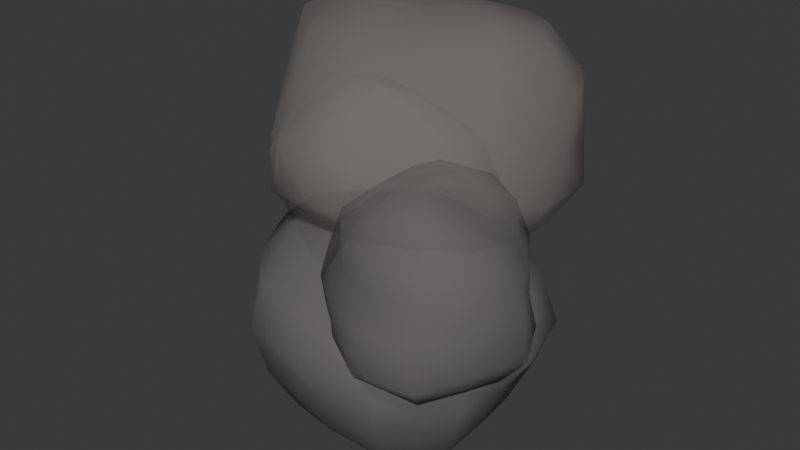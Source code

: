 # Source: fire_smoke.blend  (saved by Blender 5.2.45; exported with 4.5.12 LTS)
import bpy
from mathutils import Matrix  # noqa: F401  (used for matrix-valued properties, if any)

bpy.ops.wm.read_factory_settings(use_empty=True)
scene = bpy.context.scene
scene.name = 'Scene'

# ---- collections
col_collection = bpy.data.collections.new('Collection'); scene.collection.children.link(col_collection)

# ---- materials (node trees are filled in below, after node groups)
mat_fire_smoke_dense = bpy.data.materials.new('fire_smoke_dense')
mat_fire_smoke_dense.surface_render_method = 'BLENDED'
mat_fire_smoke_dense.blend_method = 'BLEND'
mat_fire_smoke_dense.use_transparency_overlap = False
mat_fire_smoke_dense.show_transparent_back = False
mat_fire_smoke_wisp = bpy.data.materials.new('fire_smoke_wisp')
mat_fire_smoke_wisp.surface_render_method = 'BLENDED'
mat_fire_smoke_wisp.blend_method = 'BLEND'
mat_fire_smoke_wisp.use_transparency_overlap = False
mat_fire_smoke_wisp.show_transparent_back = False

# ---- material node trees
mat_fire_smoke_dense.use_nodes = True; mat_fire_smoke_dense.node_tree.nodes.clear()
_N = mat_fire_smoke_dense.node_tree.nodes; _L = mat_fire_smoke_dense.node_tree.links
n0 = _N.new('ShaderNodeBsdfPrincipled'); n0.name = 'Principled BSDF'; n0.location = (-200, 100)
n0.inputs[0].default_value = (0.19, 0.18, 0.175, 1.0)
n0.inputs[2].default_value = 1.0
n0.inputs[4].default_value = 0.62
n0.inputs[10].default_value = 0.005
n1 = _N.new('ShaderNodeOutputMaterial'); n1.name = 'Material Output'; n1.location = (200, 100)
_L.new(n0.outputs[0], n1.inputs[0])
n1.is_active_output = True
mat_fire_smoke_wisp.use_nodes = True; mat_fire_smoke_wisp.node_tree.nodes.clear()
_N = mat_fire_smoke_wisp.node_tree.nodes; _L = mat_fire_smoke_wisp.node_tree.links
n0 = _N.new('ShaderNodeBsdfPrincipled'); n0.name = 'Principled BSDF'; n0.location = (-200, 100)
n0.inputs[0].default_value = (0.3, 0.27, 0.25, 1.0)
n0.inputs[2].default_value = 1.0
n0.inputs[4].default_value = 0.34
n0.inputs[10].default_value = 0.005
n1 = _N.new('ShaderNodeOutputMaterial'); n1.name = 'Material Output'; n1.location = (200, 100)
_L.new(n0.outputs[0], n1.inputs[0])
n1.is_active_output = True

# ---- world
world_world = bpy.data.worlds.new('World'); scene.world = world_world
world_world.use_nodes = True; world_world.node_tree.nodes.clear()
_N = world_world.node_tree.nodes; _L = world_world.node_tree.links
n0 = _N.new('ShaderNodeOutputWorld'); n0.name = 'World Output'; n0.location = (200, 100)
n1 = _N.new('ShaderNodeBackground'); n1.name = 'Background'; n1.location = (-200, 100)
n1.inputs[0].default_value = (0.05088, 0.05088, 0.05088, 1.0)
_L.new(n1.outputs[0], n0.inputs[0])
n0.is_active_output = True
world_world.color = (0.05088, 0.05088, 0.05088)
world_world.sun_shadow_jitter_overblur = 0.0

# ---- meshes
me_smoke_lobe_0 = bpy.data.meshes.new('smoke_lobe_0')
me_smoke_lobe_0.from_pydata([(0.0, 0.0, 1.188), (0.0, 0.0, 1.188), (0.0, 0.0, 1.188), (0.0, 0.0, 1.188), (0.0, 0.0, 1.188), (0.0, 0.0, 1.188), (0.0, 0.0, 1.188), (0.0, 0.0, 1.188), (0.0, 0.0, 1.188), (0.0, 0.0, 1.188), (0.0, 0.0, 1.188), (0.0, 0.0, 1.188), (0.278, 0.0, 1.197), (0.2296, 0.1251, 1.17), (0.1254, 0.205, 1.141), (1.461e-17, 0.2251, 1.115), (-0.1128, 0.1844, 1.089), (-0.1921, 0.1046, 1.081), (-0.2285, 2.64e-17, 1.094), (-0.1982, -0.108, 1.095), (-0.1114, -0.182, 1.082), (-4.167e-17, -0.214, 1.091), (0.124, -0.2026, 1.135), (0.2357, -0.1284, 1.185), (0.511, 0.0, 1.059), (0.4001, 0.2179, 1.017), (0.224, 0.366, 1.005), (2.81e-17, 0.433, 1.015), (-0.21, 0.3432, 0.9812), (-0.3572, 0.1945, 0.9747), (-0.4617, 5.335e-17, 1.017), (-0.3754, -0.2045, 0.9928), (-0.1918, -0.3134, 0.9499), (-6.793e-17, -0.3489, 0.938), (0.2058, -0.3363, 0.974), (0.4184, -0.2279, 1.035), (0.6695, 0.0, 0.8585), (0.5351, 0.2914, 0.8401), (0.3035, 0.4959, 0.8362), (4.059e-17, 0.6253, 0.8561), (-0.2973, 0.4858, 0.8318), (-0.5072, 0.2763, 0.8286), (-0.6598, 7.623e-17, 0.855), (-0.5257, -0.2864, 0.8363), (-0.3057, -0.4995, 0.8378), (-1.089e-16, -0.5593, 0.8312), (0.3119, -0.5096, 0.8422), (0.5536, -0.3015, 0.8477), (0.6915, 0.0, 0.62), (0.6017, 0.3277, 0.62), (0.3217, 0.5256, 0.62), (4.13e-17, 0.6363, 0.62), (-0.2976, 0.4862, 0.62), (-0.5189, 0.2826, 0.62), (-0.6229, 7.197e-17, 0.62), (-0.5366, -0.2923, 0.62), (-0.3355, -0.5483, 0.62), (-1.175e-16, -0.6037, 0.62), (0.3596, -0.5876, 0.62), (0.6194, -0.3374, 0.62), (0.5545, 0.0, 0.4225), (0.5259, 0.2865, 0.4037), (0.3015, 0.4926, 0.4052), (3.805e-17, 0.5863, 0.3986), (-0.2953, 0.4825, 0.4096), (-0.4981, 0.2713, 0.4151), (-0.5449, 6.295e-17, 0.4259), (-0.5166, -0.2814, 0.4075), (-0.3037, -0.4962, 0.4036), (-1.013e-16, -0.5203, 0.4235), (0.3099, -0.5064, 0.3992), (0.5444, -0.2965, 0.3961), (0.4677, 0.0, 0.2178), (0.4295, 0.2339, 0.1935), (0.2729, 0.4459, 0.1506), (3.427e-17, 0.5279, 0.1387), (-0.2589, 0.4231, 0.1747), (-0.3865, 0.2105, 0.2361), (-0.4184, 4.834e-17, 0.2602), (-0.4048, -0.2205, 0.218), (-0.2407, -0.3933, 0.206), (-8.643e-17, -0.4439, 0.2154), (0.2547, -0.4162, 0.1819), (0.4477, -0.2439, 0.1754), (0.2745, 0.0, 0.05012), (0.2374, 0.1293, 0.05084), (0.1401, 0.229, 0.03811), (1.691e-17, 0.2605, 0.04668), (-0.1275, 0.2084, 0.09045), (-0.1999, 0.1089, 0.1407), (-0.225, 2.6e-17, 0.1528), (-0.206, -0.1122, 0.1261), (-0.1261, -0.206, 0.09652), (-4.856e-17, -0.2494, 0.07115), (0.1387, -0.2266, 0.04418), (0.2435, -0.1326, 0.03626), (8.009e-17, 0.0, 0.05755), (6.936e-17, 3.778e-17, 0.05755), (4.005e-17, 6.544e-17, 0.05755), (4.904e-33, 7.556e-17, 0.05755), (-4.005e-17, 6.544e-17, 0.05755), (-6.936e-17, 3.778e-17, 0.05755), (-8.009e-17, 9.253e-33, 0.05755), (-6.936e-17, -3.778e-17, 0.05755), (-4.005e-17, -6.544e-17, 0.05755), (-1.471e-32, -7.556e-17, 0.05755), (4.005e-17, -6.544e-17, 0.05755), (6.936e-17, -3.778e-17, 0.05755), (0.34, -0.2, 1.386), (0.34, -0.2, 1.386), (0.34, -0.2, 1.386), (0.34, -0.2, 1.386), (0.34, -0.2, 1.386), (0.34, -0.2, 1.386), (0.34, -0.2, 1.386), (0.34, -0.2, 1.386), (0.34, -0.2, 1.386), (0.34, -0.2, 1.386), (0.34, -0.2, 1.386), (0.34, -0.2, 1.386), (0.5258, -0.2, 1.326), (0.4993, -0.1098, 1.322), (0.4378, -0.034, 1.346), (0.34, 0.00416, 1.372), (0.2343, -0.0205, 1.379), (0.1649, -0.1009, 1.36), (0.1452, -0.2, 1.344), (0.1662, -0.2984, 1.357), (0.2337, -0.3805, 1.381), (0.34, -0.417, 1.399), (0.4497, -0.3862, 1.395), (0.516, -0.2996, 1.362), (0.6666, -0.2, 1.221), (0.6157, -0.04397, 1.214), (0.5175, 0.1015, 1.245), (0.34, 0.185, 1.278), (0.1369, 0.1448, 1.289), (0.03552, -0.02766, 1.242), (0.01885, -0.2, 1.216), (0.03512, -0.3726, 1.243), (0.1568, -0.511, 1.255), (0.34, -0.5863, 1.279), (0.5514, -0.559, 1.304), (0.681, -0.393, 1.279), (0.7525, -0.2, 1.087), (0.6689, -0.01384, 1.075), (0.5491, 0.155, 1.089), (0.34, 0.2507, 1.104), (0.09405, 0.2176, 1.115), (-0.003287, -0.005689, 1.081), (-0.04406, -0.2, 1.077), (-0.01142, -0.3989, 1.085), (0.1572, -0.5105, 1.07), (0.34, -0.6006, 1.086), (0.5746, -0.5983, 1.107), (0.7458, -0.4297, 1.107), (0.7802, -0.2, 0.94), (0.6709, -0.01269, 0.94), (0.5482, 0.1536, 0.94), (0.34, 0.2763, 0.94), (0.06999, 0.2585, 0.94), (-0.05577, 0.02402, 0.94), (-0.1434, -0.2, 0.94), (-0.04675, -0.4189, 0.94), (0.1366, -0.5453, 0.94), (0.34, -0.646, 0.94), (0.5802, -0.6078, 0.94), (0.7188, -0.4144, 0.94), (0.7988, -0.2, 0.7766), (0.7012, 0.00446, 0.7914), (0.5407, 0.1409, 0.797), (0.34, 0.2457, 0.778), (0.09403, 0.2177, 0.7648), (-0.05918, 0.02595, 0.7758), (-0.1209, -0.2, 0.7758), (-0.007486, -0.3967, 0.7971), (0.1329, -0.5517, 0.7924), (0.34, -0.6722, 0.7684), (0.5905, -0.6255, 0.7615), (0.7183, -0.4142, 0.7844), (0.6858, -0.2, 0.6426), (0.6374, -0.03167, 0.6447), (0.4992, 0.07033, 0.6662), (0.34, 0.1264, 0.6537), (0.1584, 0.1084, 0.6277), (0.0229, -0.02051, 0.6251), (0.01162, -0.2, 0.6576), (0.09409, -0.3392, 0.6958), (0.1891, -0.4562, 0.6805), (0.34, -0.5423, 0.6397), (0.5222, -0.5095, 0.6265), (0.6312, -0.3648, 0.6509), (0.5238, -0.2, 0.5583), (0.5053, -0.1064, 0.5436), (0.4381, -0.03339, 0.5326), (0.34, -0.0008244, 0.5182), (0.2355, -0.02262, 0.5062), (0.1636, -0.1002, 0.5172), (0.1535, -0.2, 0.5527), (0.1908, -0.2844, 0.5824), (0.2541, -0.3459, 0.5832), (0.34, -0.3754, 0.5685), (0.4309, -0.3544, 0.5625), (0.4961, -0.2883, 0.5658), (0.34, -0.2, 0.5046), (0.34, -0.2, 0.5046), (0.34, -0.2, 0.5046), (0.34, -0.2, 0.5046), (0.34, -0.2, 0.5046), (0.34, -0.2, 0.5046), (0.34, -0.2, 0.5046), (0.34, -0.2, 0.5046), (0.34, -0.2, 0.5046), (0.34, -0.2, 0.5046), (0.34, -0.2, 0.5046), (0.34, -0.2, 0.5046), (-0.3, 0.24, 1.488), (-0.3, 0.24, 1.488), (-0.3, 0.24, 1.488), (-0.3, 0.24, 1.488), (-0.3, 0.24, 1.488), (-0.3, 0.24, 1.488), (-0.3, 0.24, 1.488), (-0.3, 0.24, 1.488), (-0.3, 0.24, 1.488), (-0.3, 0.24, 1.488), (-0.3, 0.24, 1.488), (-0.3, 0.24, 1.488), (-0.1351, 0.24, 1.422), (-0.15, 0.3202, 1.44), (-0.2136, 0.3786, 1.439), (-0.3, 0.4007, 1.44), (-0.3918, 0.3873, 1.461), (-0.4681, 0.3299, 1.483), (-0.4917, 0.24, 1.478), (-0.4576, 0.1557, 1.458), (-0.388, 0.0988, 1.446), (-0.3, 0.08285, 1.432), (-0.2202, 0.112, 1.411), (-0.1649, 0.1678, 1.404), (-0.009486, 0.24, 1.33), (-0.01467, 0.3925, 1.363), (-0.1477, 0.4843, 1.342), (-0.3, 0.5019, 1.323), (-0.4612, 0.4985, 1.357), (-0.624, 0.4132, 1.402), (-0.647, 0.24, 1.378), (-0.5796, 0.09054, 1.358), (-0.4746, -0.04008, 1.38), (-0.3, -0.08735, 1.384), (-0.1477, -0.004308, 1.342), (-0.07538, 0.1199, 1.303), (0.09623, 0.24, 1.221), (0.1107, 0.4595, 1.249), (-0.0788, 0.5947, 1.238), (-0.3, 0.6062, 1.221), (-0.5296, 0.6082, 1.244), (-0.7643, 0.4882, 1.271), (-0.7584, 0.24, 1.243), (-0.705, 0.02347, 1.247), (-0.5571, -0.1723, 1.263), (-0.3, -0.2378, 1.264), (-0.07346, -0.1233, 1.241), (0.03418, 0.06135, 1.217), (0.1802, 0.24, 1.08), (0.1765, 0.4947, 1.08), (-0.03071, 0.6719, 1.08), (-0.3, 0.6687, 1.08), (-0.5533, 0.6462, 1.08), (-0.7699, 0.4912, 1.08), (-0.7542, 0.24, 1.08), (-0.7349, 0.007524, 1.08), (-0.5584, -0.1744, 1.08), (-0.3, -0.2558, 1.08), (-0.05027, -0.1605, 1.08), (0.1273, 0.01157, 1.08), (0.1165, 0.24, 0.9316), (0.06913, 0.4373, 0.9282), (-0.07777, 0.5964, 0.9217), (-0.3, 0.6139, 0.9362), (-0.5159, 0.5862, 0.9262), (-0.6812, 0.4438, 0.9232), (-0.7248, 0.24, 0.9287), (-0.6912, 0.03088, 0.9191), (-0.5153, -0.1052, 0.9266), (-0.3, -0.1618, 0.9254), (-0.1006, -0.07986, 0.9379), (0.06194, 0.04651, 0.9311), (0.006797, 0.24, 0.8162), (-0.05397, 0.3715, 0.8357), (-0.1564, 0.4703, 0.833), (-0.3, 0.511, 0.8283), (-0.458, 0.4934, 0.8082), (-0.6008, 0.4008, 0.7813), (-0.6844, 0.24, 0.7494), (-0.6392, 0.05865, 0.7431), (-0.484, -0.05505, 0.7636), (-0.3, -0.08034, 0.7825), (-0.1439, -0.01039, 0.8115), (-0.03177, 0.09661, 0.8136), (-0.1205, 0.24, 0.7073), (-0.1537, 0.3182, 0.7294), (-0.219, 0.3699, 0.7436), (-0.3, 0.3926, 0.7377), (-0.3893, 0.3832, 0.7093), (-0.4727, 0.3323, 0.6659), (-0.5174, 0.24, 0.6286), (-0.4923, 0.1372, 0.6189), (-0.4076, 0.06738, 0.6331), (-0.3, 0.051, 0.6562), (-0.2034, 0.08515, 0.6791), (-0.1386, 0.1537, 0.6931), (-0.3, 0.24, 0.6318), (-0.3, 0.24, 0.6318), (-0.3, 0.24, 0.6318), (-0.3, 0.24, 0.6318), (-0.3, 0.24, 0.6318), (-0.3, 0.24, 0.6318), (-0.3, 0.24, 0.6318), (-0.3, 0.24, 0.6318), (-0.3, 0.24, 0.6318), (-0.3, 0.24, 0.6318), (-0.3, 0.24, 0.6318), (-0.3, 0.24, 0.6318), (0.06, 0.1, 1.969), (0.06, 0.1, 1.969), (0.06, 0.1, 1.969), (0.06, 0.1, 1.969), (0.06, 0.1, 1.969), (0.06, 0.1, 1.969), (0.06, 0.1, 1.969), (0.06, 0.1, 1.969), (0.06, 0.1, 1.969), (0.06, 0.1, 1.969), (0.06, 0.1, 1.969), (0.06, 0.1, 1.969), (0.3033, 0.1, 1.985), (0.2617, 0.2059, 1.964), (0.1702, 0.2735, 1.938), (0.06, 0.29, 1.914), (-0.04172, 0.2602, 1.902), (-0.1257, 0.1975, 1.925), (-0.1761, 0.1, 1.97), (-0.1524, -0.0115, 1.989), (-0.05816, -0.08605, 1.971), (0.06, -0.1045, 1.947), (0.1733, -0.07848, 1.951), (0.2673, -0.008826, 1.977), (0.5785, 0.1, 1.926), (0.476, 0.3183, 1.893), (0.2905, 0.4629, 1.876), (0.06, 0.495, 1.854), (-0.134, 0.4055, 1.814), (-0.3027, 0.2904, 1.84), (-0.4412, 0.1, 1.911), (-0.3682, -0.1247, 1.905), (-0.1623, -0.25, 1.862), (0.06, -0.2624, 1.823), (0.2556, -0.208, 1.816), (0.4651, -0.1126, 1.882), (0.7563, 0.1, 1.728), (0.6108, 0.3891, 1.707), (0.3627, 0.5767, 1.696), (0.06, 0.6174, 1.683), (-0.1723, 0.4657, 1.645), (-0.3947, 0.3387, 1.667), (-0.5735, 0.1, 1.706), (-0.4358, -0.1602, 1.684), (-0.2297, -0.3561, 1.686), (0.06, -0.4018, 1.677), (0.316, -0.3031, 1.662), (0.5711, -0.1683, 1.69), (0.72, 0.1, 1.48), (0.6206, 0.3942, 1.48), (0.3577, 0.5687, 1.48), (0.06, 0.6158, 1.48), (-0.1821, 0.4811, 1.48), (-0.4681, 0.3772, 1.48), (-0.6146, 0.1, 1.48), (-0.4758, -0.1812, 1.48), (-0.2742, -0.4262, 1.48), (0.06, -0.4517, 1.48), (0.334, -0.3314, 1.48), (0.5615, -0.1632, 1.48), (0.6621, 0.1, 1.266), (0.6342, 0.4014, 1.244), (0.3773, 0.5997, 1.254), (0.06, 0.6348, 1.27), (-0.2111, 0.5269, 1.287), (-0.4865, 0.3869, 1.255), (-0.568, 0.1, 1.256), (-0.4958, -0.1917, 1.251), (-0.2815, -0.4376, 1.237), (0.06, -0.457, 1.262), (0.3436, -0.3465, 1.278), (0.5626, -0.1638, 1.273), (0.5278, 0.1, 1.078), (0.5067, 0.3345, 1.036), (0.3234, 0.5147, 1.027), (0.06, 0.5383, 1.065), (-0.1578, 0.4429, 1.105), (-0.3071, 0.2927, 1.115), (-0.3558, 0.1, 1.122), (-0.3344, -0.107, 1.088), (-0.1803, -0.2784, 1.067), (0.06, -0.3129, 1.089), (0.2828, -0.2508, 1.097), (0.4577, -0.1088, 1.085), (0.2767, 0.1, 1.03), (0.2538, 0.2017, 1.015), (0.1735, 0.2787, 1.009), (0.06, 0.2976, 1.029), (-0.04036, 0.258, 1.063), (-0.1039, 0.186, 1.087), (-0.1312, 0.1, 1.083), (-0.1168, 0.007215, 1.056), (-0.04661, -0.06787, 1.037), (0.06, -0.09402, 1.037), (0.1665, -0.06763, 1.038), (0.2455, 0.002613, 1.035), (0.06, 0.1, 1.062), (0.06, 0.1, 1.062), (0.06, 0.1, 1.062), (0.06, 0.1, 1.062), (0.06, 0.1, 1.062), (0.06, 0.1, 1.062), (0.06, 0.1, 1.062), (0.06, 0.1, 1.062), (0.06, 0.1, 1.062), (0.06, 0.1, 1.062), (0.06, 0.1, 1.062), (0.06, 0.1, 1.062)], [], [(0, 13, 12), (1, 14, 13), (2, 15, 14), (3, 16, 15), (4, 17, 16), (5, 18, 17), (6, 19, 18), (7, 20, 19), (8, 21, 20), (9, 22, 21), (10, 23, 22), (11, 12, 23), (12, 13, 25, 24), (13, 14, 26, 25), (14, 15, 27, 26), (15, 16, 28, 27), (16, 17, 29, 28), (17, 18, 30, 29), (18, 19, 31, 30), (19, 20, 32, 31), (20, 21, 33, 32), (21, 22, 34, 33), (22, 23, 35, 34), (23, 12, 24, 35), (24, 25, 37, 36), (25, 26, 38, 37), (26, 27, 39, 38), (27, 28, 40, 39), (28, 29, 41, 40), (29, 30, 42, 41), (30, 31, 43, 42), (31, 32, 44, 43), (32, 33, 45, 44), (33, 34, 46, 45), (34, 35, 47, 46), (35, 24, 36, 47), (36, 37, 49, 48), (37, 38, 50, 49), (38, 39, 51, 50), (39, 40, 52, 51), (40, 41, 53, 52), (41, 42, 54, 53), (42, 43, 55, 54), (43, 44, 56, 55), (44, 45, 57, 56), (45, 46, 58, 57), (46, 47, 59, 58), (47, 36, 48, 59), (48, 49, 61, 60), (49, 50, 62, 61), (50, 51, 63, 62), (51, 52, 64, 63), (52, 53, 65, 64), (53, 54, 66, 65), (54, 55, 67, 66), (55, 56, 68, 67), (56, 57, 69, 68), (57, 58, 70, 69), (58, 59, 71, 70), (59, 48, 60, 71), (60, 61, 73, 72), (61, 62, 74, 73), (62, 63, 75, 74), (63, 64, 76, 75), (64, 65, 77, 76), (65, 66, 78, 77), (66, 67, 79, 78), (67, 68, 80, 79), (68, 69, 81, 80), (69, 70, 82, 81), (70, 71, 83, 82), (71, 60, 72, 83), (72, 73, 85, 84), (73, 74, 86, 85), (74, 75, 87, 86), (75, 76, 88, 87), (76, 77, 89, 88), (77, 78, 90, 89), (78, 79, 91, 90), (79, 80, 92, 91), (80, 81, 93, 92), (81, 82, 94, 93), (82, 83, 95, 94), (83, 72, 84, 95), (84, 85, 97), (85, 86, 98), (86, 87, 99), (87, 88, 100), (88, 89, 101), (89, 90, 102), (90, 91, 103), (91, 92, 104), (92, 93, 105), (93, 94, 106), (94, 95, 107), (95, 84, 96), (108, 121, 120), (109, 122, 121), (110, 123, 122), (111, 124, 123), (112, 125, 124), (113, 126, 125), (114, 127, 126), (115, 128, 127), (116, 129, 128), (117, 130, 129), (118, 131, 130), (119, 120, 131), (120, 121, 133, 132), (121, 122, 134, 133), (122, 123, 135, 134), (123, 124, 136, 135), (124, 125, 137, 136), (125, 126, 138, 137), (126, 127, 139, 138), (127, 128, 140, 139), (128, 129, 141, 140), (129, 130, 142, 141), (130, 131, 143, 142), (131, 120, 132, 143), (132, 133, 145, 144), (133, 134, 146, 145), (134, 135, 147, 146), (135, 136, 148, 147), (136, 137, 149, 148), (137, 138, 150, 149), (138, 139, 151, 150), (139, 140, 152, 151), (140, 141, 153, 152), (141, 142, 154, 153), (142, 143, 155, 154), (143, 132, 144, 155), (144, 145, 157, 156), (145, 146, 158, 157), (146, 147, 159, 158), (147, 148, 160, 159), (148, 149, 161, 160), (149, 150, 162, 161), (150, 151, 163, 162), (151, 152, 164, 163), (152, 153, 165, 164), (153, 154, 166, 165), (154, 155, 167, 166), (155, 144, 156, 167), (156, 157, 169, 168), (157, 158, 170, 169), (158, 159, 171, 170), (159, 160, 172, 171), (160, 161, 173, 172), (161, 162, 174, 173), (162, 163, 175, 174), (163, 164, 176, 175), (164, 165, 177, 176), (165, 166, 178, 177), (166, 167, 179, 178), (167, 156, 168, 179), (168, 169, 181, 180), (169, 170, 182, 181), (170, 171, 183, 182), (171, 172, 184, 183), (172, 173, 185, 184), (173, 174, 186, 185), (174, 175, 187, 186), (175, 176, 188, 187), (176, 177, 189, 188), (177, 178, 190, 189), (178, 179, 191, 190), (179, 168, 180, 191), (180, 181, 193, 192), (181, 182, 194, 193), (182, 183, 195, 194), (183, 184, 196, 195), (184, 185, 197, 196), (185, 186, 198, 197), (186, 187, 199, 198), (187, 188, 200, 199), (188, 189, 201, 200), (189, 190, 202, 201), (190, 191, 203, 202), (191, 180, 192, 203), (192, 193, 205), (193, 194, 206), (194, 195, 207), (195, 196, 208), (196, 197, 209), (197, 198, 210), (198, 199, 211), (199, 200, 212), (200, 201, 213), (201, 202, 214), (202, 203, 215), (203, 192, 204), (216, 229, 228), (217, 230, 229), (218, 231, 230), (219, 232, 231), (220, 233, 232), (221, 234, 233), (222, 235, 234), (223, 236, 235), (224, 237, 236), (225, 238, 237), (226, 239, 238), (227, 228, 239), (228, 229, 241, 240), (229, 230, 242, 241), (230, 231, 243, 242), (231, 232, 244, 243), (232, 233, 245, 244), (233, 234, 246, 245), (234, 235, 247, 246), (235, 236, 248, 247), (236, 237, 249, 248), (237, 238, 250, 249), (238, 239, 251, 250), (239, 228, 240, 251), (240, 241, 253, 252), (241, 242, 254, 253), (242, 243, 255, 254), (243, 244, 256, 255), (244, 245, 257, 256), (245, 246, 258, 257), (246, 247, 259, 258), (247, 248, 260, 259), (248, 249, 261, 260), (249, 250, 262, 261), (250, 251, 263, 262), (251, 240, 252, 263), (252, 253, 265, 264), (253, 254, 266, 265), (254, 255, 267, 266), (255, 256, 268, 267), (256, 257, 269, 268), (257, 258, 270, 269), (258, 259, 271, 270), (259, 260, 272, 271), (260, 261, 273, 272), (261, 262, 274, 273), (262, 263, 275, 274), (263, 252, 264, 275), (264, 265, 277, 276), (265, 266, 278, 277), (266, 267, 279, 278), (267, 268, 280, 279), (268, 269, 281, 280), (269, 270, 282, 281), (270, 271, 283, 282), (271, 272, 284, 283), (272, 273, 285, 284), (273, 274, 286, 285), (274, 275, 287, 286), (275, 264, 276, 287), (276, 277, 289, 288), (277, 278, 290, 289), (278, 279, 291, 290), (279, 280, 292, 291), (280, 281, 293, 292), (281, 282, 294, 293), (282, 283, 295, 294), (283, 284, 296, 295), (284, 285, 297, 296), (285, 286, 298, 297), (286, 287, 299, 298), (287, 276, 288, 299), (288, 289, 301, 300), (289, 290, 302, 301), (290, 291, 303, 302), (291, 292, 304, 303), (292, 293, 305, 304), (293, 294, 306, 305), (294, 295, 307, 306), (295, 296, 308, 307), (296, 297, 309, 308), (297, 298, 310, 309), (298, 299, 311, 310), (299, 288, 300, 311), (300, 301, 313), (301, 302, 314), (302, 303, 315), (303, 304, 316), (304, 305, 317), (305, 306, 318), (306, 307, 319), (307, 308, 320), (308, 309, 321), (309, 310, 322), (310, 311, 323), (311, 300, 312), (324, 337, 336), (325, 338, 337), (326, 339, 338), (327, 340, 339), (328, 341, 340), (329, 342, 341), (330, 343, 342), (331, 344, 343), (332, 345, 344), (333, 346, 345), (334, 347, 346), (335, 336, 347), (336, 337, 349, 348), (337, 338, 350, 349), (338, 339, 351, 350), (339, 340, 352, 351), (340, 341, 353, 352), (341, 342, 354, 353), (342, 343, 355, 354), (343, 344, 356, 355), (344, 345, 357, 356), (345, 346, 358, 357), (346, 347, 359, 358), (347, 336, 348, 359), (348, 349, 361, 360), (349, 350, 362, 361), (350, 351, 363, 362), (351, 352, 364, 363), (352, 353, 365, 364), (353, 354, 366, 365), (354, 355, 367, 366), (355, 356, 368, 367), (356, 357, 369, 368), (357, 358, 370, 369), (358, 359, 371, 370), (359, 348, 360, 371), (360, 361, 373, 372), (361, 362, 374, 373), (362, 363, 375, 374), (363, 364, 376, 375), (364, 365, 377, 376), (365, 366, 378, 377), (366, 367, 379, 378), (367, 368, 380, 379), (368, 369, 381, 380), (369, 370, 382, 381), (370, 371, 383, 382), (371, 360, 372, 383), (372, 373, 385, 384), (373, 374, 386, 385), (374, 375, 387, 386), (375, 376, 388, 387), (376, 377, 389, 388), (377, 378, 390, 389), (378, 379, 391, 390), (379, 380, 392, 391), (380, 381, 393, 392), (381, 382, 394, 393), (382, 383, 395, 394), (383, 372, 384, 395), (384, 385, 397, 396), (385, 386, 398, 397), (386, 387, 399, 398), (387, 388, 400, 399), (388, 389, 401, 400), (389, 390, 402, 401), (390, 391, 403, 402), (391, 392, 404, 403), (392, 393, 405, 404), (393, 394, 406, 405), (394, 395, 407, 406), (395, 384, 396, 407), (396, 397, 409, 408), (397, 398, 410, 409), (398, 399, 411, 410), (399, 400, 412, 411), (400, 401, 413, 412), (401, 402, 414, 413), (402, 403, 415, 414), (403, 404, 416, 415), (404, 405, 417, 416), (405, 406, 418, 417), (406, 407, 419, 418), (407, 396, 408, 419), (408, 409, 421), (409, 410, 422), (410, 411, 423), (411, 412, 424), (412, 413, 425), (413, 414, 426), (414, 415, 427), (415, 416, 428), (416, 417, 429), (417, 418, 430), (418, 419, 431), (419, 408, 420)])
me_smoke_lobe_0.polygons.foreach_set('use_smooth', [True] * 384)
me_smoke_lobe_0.polygons.foreach_set('material_index', [0, 0, 0, 0, 0, 0, 0, 0, 0, 0, 0, 0, 0, 0, 0, 0, 0, 0, 0, 0, 0, 0, 0, 0, 0, 0, 0, 0, 0, 0, 0, 0, 0, 0, 0, 0, 0, 0, 0, 0, 0, 0, 0, 0, 0, 0, 0, 0, 0, 0, 0, 0, 0, 0, 0, 0, 0, 0, 0, 0, 0, 0, 0, 0, 0, 0, 0, 0, 0, 0, 0, 0, 0, 0, 0, 0, 0, 0, 0, 0, 0, 0, 0, 0, 0, 0, 0, 0, 0, 0, 0, 0, 0, 0, 0, 0, 0, 0, 0, 0, 0, 0, 0, 0, 0, 0, 0, 0, 0, 0, 0, 0, 0, 0, 0, 0, 0, 0, 0, 0, 0, 0, 0, 0, 0, 0, 0, 0, 0, 0, 0, 0, 0, 0, 0, 0, 0, 0, 0, 0, 0, 0, 0, 0, 0, 0, 0, 0, 0, 0, 0, 0, 0, 0, 0, 0, 0, 0, 0, 0, 0, 0, 0, 0, 0, 0, 0, 0, 0, 0, 0, 0, 0, 0, 0, 0, 0, 0, 0, 0, 0, 0, 0, 0, 0, 0, 0, 0, 0, 0, 0, 0, 1, 1, 1, 1, 1, 1, 1, 1, 1, 1, 1, 1, 1, 1, 1, 1, 1, 1, 1, 1, 1, 1, 1, 1, 1, 1, 1, 1, 1, 1, 1, 1, 1, 1, 1, 1, 1, 1, 1, 1, 1, 1, 1, 1, 1, 1, 1, 1, 1, 1, 1, 1, 1, 1, 1, 1, 1, 1, 1, 1, 1, 1, 1, 1, 1, 1, 1, 1, 1, 1, 1, 1, 1, 1, 1, 1, 1, 1, 1, 1, 1, 1, 1, 1, 1, 1, 1, 1, 1, 1, 1, 1, 1, 1, 1, 1, 1, 1, 1, 1, 1, 1, 1, 1, 1, 1, 1, 1, 1, 1, 1, 1, 1, 1, 1, 1, 1, 1, 1, 1, 1, 1, 1, 1, 1, 1, 1, 1, 1, 1, 1, 1, 1, 1, 1, 1, 1, 1, 1, 1, 1, 1, 1, 1, 1, 1, 1, 1, 1, 1, 1, 1, 1, 1, 1, 1, 1, 1, 1, 1, 1, 1, 1, 1, 1, 1, 1, 1, 1, 1, 1, 1, 1, 1, 1, 1, 1, 1, 1, 1, 1, 1, 1, 1, 1, 1, 1, 1, 1, 1, 1, 1])
me_smoke_lobe_0.materials.append(mat_fire_smoke_dense)
me_smoke_lobe_0.materials.append(mat_fire_smoke_wisp)
me_smoke_lobe_0.update()

# ---- objects
ob_firesmoke = bpy.data.objects.new('FireSmoke', me_smoke_lobe_0)

# ---- transforms, parenting, visibility, modifiers, constraints
ob_firesmoke.location = (0.0, 0.0, 0.0)

# ---- collection membership
col_collection.objects.link(ob_firesmoke)

# ---- scene / render settings (as saved in the file)
scene.frame_start = 1; scene.frame_end = 250; scene.frame_set(1)
scene.render.engine = 'BLENDER_EEVEE_NEXT'
scene.render.bake_bias = 0.0
scene.render.bake_samples = 0
scene.render.compositor_device = 'GPU'
scene.eevee.use_volume_custom_range = False
scene.eevee.fast_gi_thickness_near = 0.1
scene.eevee.fast_gi_thickness_far = 0.0
scene.eevee.ray_tracing_options.screen_trace_thickness = 0.1
bpy.context.view_layer.update()

# ---- added for rendering (the .blend has no active camera and no usable light): camera, sun
cam_auto = bpy.data.cameras.new('AutoCamera')
cam_auto.lens = 50.0
cam_auto.sensor_width = 36.0
cam_auto.clip_end = 1000.0
ob_auto_camera = bpy.data.objects.new('AutoCamera', cam_auto)
scene.collection.objects.link(ob_auto_camera)
ob_auto_camera.location = (2.64467, -3.15639, 3.11693)
ob_auto_camera.rotation_euler = (1.09748, -7.21219e-08, 0.694738)
scene.camera = ob_auto_camera
light_auto_sun = bpy.data.lights.new('AutoSun', 'SUN')
light_auto_sun.energy = 3.0
light_auto_sun.angle = 0.0523599
ob_auto_sun = bpy.data.objects.new('AutoSun', light_auto_sun)
scene.collection.objects.link(ob_auto_sun)
ob_auto_sun.rotation_euler = (0.872665, 0.174533, 0.523599)
bpy.context.view_layer.update()
